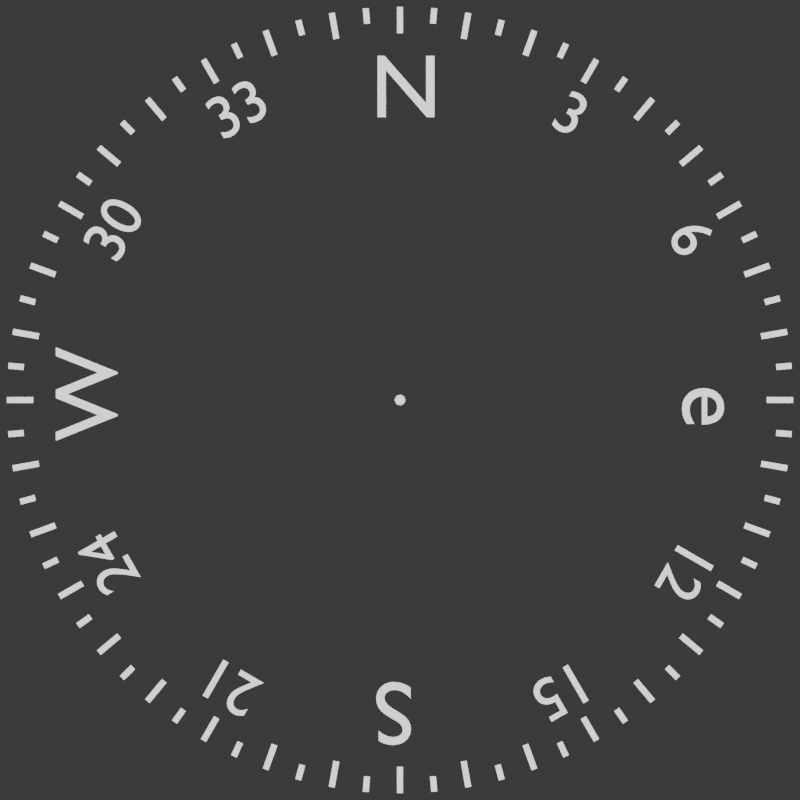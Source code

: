 # Source: HSI-RoseCompass.blend  (saved by Blender 4.5.90; exported with 4.5.12 LTS)
import bpy
from mathutils import Matrix  # noqa: F401  (used for matrix-valued properties, if any)

bpy.ops.wm.read_factory_settings(use_empty=True)
scene = bpy.context.scene
scene.name = 'Scene'

# ---- collections
col_main = bpy.data.collections.new('Main'); scene.collection.children.link(col_main)
col_lights = bpy.data.collections.new('Lights'); col_main.children.link(col_lights)

# ---- materials (node trees are filled in below, after node groups)
mat_gaugetext = bpy.data.materials.new('GaugeText')

# ---- material node trees

# ---- world
world_world = bpy.data.worlds.new('World'); scene.world = world_world
world_world.use_nodes = True; world_world.node_tree.nodes.clear()
_N = world_world.node_tree.nodes; _L = world_world.node_tree.links
n0 = _N.new('ShaderNodeOutputWorld'); n0.name = 'World Output'; n0.location = (300, 300)
n1 = _N.new('ShaderNodeBackground'); n1.name = 'Background'; n1.location = (10, 300)
n1.inputs[0].default_value = (0.05088, 0.05088, 0.05088, 1.0)
_L.new(n1.outputs[0], n0.inputs[0])
n0.is_active_output = True
world_world.color = (0.05088, 0.05088, 0.05088)
world_world.sun_shadow_jitter_overblur = 0.0

# ---- cameras
cam_camera = bpy.data.cameras.new('Camera')
cam_camera.type = 'ORTHO'
cam_camera.clip_end = 100.0
cam_camera.ortho_scale = 0.0763

# ---- lights
light_area_011 = bpy.data.lights.new('Area.011', 'AREA')
light_area_011.energy = 2000.0
light_area_011.size = 1.0
light_area_011.size_y = 1.0

# ---- meshes
me_plane = bpy.data.meshes.new('Plane')
me_plane.from_pydata([(-0.3048, -0.3048, 0.0), (0.3048, -0.3048, 0.0), (-0.3048, 0.3048, 0.0), (0.3048, 0.3048, 0.0)], [], [(0, 1, 3, 2)])
_uv = me_plane.uv_layers.new(name='UVMap')
_uv.uv.foreach_set('vector', [0.0, 0.0, 1.0, 0.0, 1.0, 1.0, 0.0, 1.0])
me_plane.update()
me_plane_006 = bpy.data.meshes.new('Plane.006')
me_plane_006.from_pydata([(-0.3048, 8.469, 0.0), (0.3048, 8.469, 0.0), (-0.3048, 9.078, 0.0), (0.3048, 9.078, 0.0), (6.173, 8.352, 0.0), (6.773, 8.328, 0.0), (6.639, 8.952, 0.0), (7.239, 8.928, 0.0), (12.46, 7.982, 0.0), (13.04, 7.934, 0.0), (13.38, 8.554, 0.0), (13.95, 8.507, 0.0), (18.37, 7.369, 0.0), (18.9, 7.299, 0.0), (19.72, 7.897, 0.0), (20.24, 7.827, 0.0), (23.73, 6.532, 0.0), (24.19, 6.443, 0.0), (25.45, 6.999, 0.0), (25.92, 6.91, 0.0), (28.36, 5.497, 0.0), (28.75, 5.39, 0.0), (30.42, 5.888, 0.0), (30.81, 5.782, 0.0), (32.13, 4.294, 0.0), (32.44, 4.174, 0.0), (34.45, 4.599, 0.0), (34.76, 4.479, 0.0), (34.93, 2.961, 0.0), (35.13, 2.831, 0.0), (37.45, 3.17, 0.0), (37.66, 3.04, 0.0), (36.66, 1.539, 0.0), (36.76, 1.402, 0.0), (39.3, 1.645, 0.0), (39.41, 1.508, 0.0), (37.28, 0.06924, 0.0), (37.28, -0.06925, 0.0), (39.96, 0.06924, 0.0), (39.96, -0.06925, 0.0), (36.76, -1.402, 0.0), (36.66, -1.539, 0.0), (39.41, -1.508, 0.0), (39.3, -1.645, 0.0), (35.13, -2.831, 0.0), (34.93, -2.961, 0.0), (37.66, -3.04, 0.0), (37.45, -3.17, 0.0), (32.44, -4.174, 0.0), (32.13, -4.294, 0.0), (34.76, -4.479, 0.0), (34.45, -4.599, 0.0), (28.75, -5.39, 0.0), (28.36, -5.497, 0.0), (30.81, -5.782, 0.0), (30.42, -5.888, 0.0), (24.19, -6.443, 0.0), (23.73, -6.532, 0.0), (25.92, -6.91, 0.0), (25.45, -6.999, 0.0), (18.9, -7.299, 0.0), (18.37, -7.369, 0.0), (20.24, -7.827, 0.0), (19.72, -7.897, 0.0), (13.04, -7.934, 0.0), (12.46, -7.982, 0.0), (13.95, -8.507, 0.0), (13.38, -8.554, 0.0), (6.773, -8.328, 0.0), (6.173, -8.352, 0.0), (7.239, -8.928, 0.0), (6.639, -8.952, 0.0), (0.3048, -8.469, 0.0), (-0.3048, -8.469, 0.0), (0.3048, -9.078, 0.0), (-0.3048, -9.078, 0.0), (-6.173, -8.352, 0.0), (-6.773, -8.328, 0.0), (-6.639, -8.952, 0.0), (-7.239, -8.928, 0.0), (-12.46, -7.982, 0.0), (-13.04, -7.934, 0.0), (-13.38, -8.554, 0.0), (-13.95, -8.507, 0.0), (-18.37, -7.369, 0.0), (-18.9, -7.299, 0.0), (-19.72, -7.897, 0.0), (-20.24, -7.827, 0.0), (-23.73, -6.532, 0.0), (-24.19, -6.443, 0.0), (-25.45, -6.999, 0.0), (-25.92, -6.91, 0.0), (-28.36, -5.497, 0.0), (-28.75, -5.39, 0.0), (-30.42, -5.888, 0.0), (-30.81, -5.782, 0.0), (-32.13, -4.294, 0.0), (-32.44, -4.174, 0.0), (-34.45, -4.599, 0.0), (-34.76, -4.479, 0.0), (-34.93, -2.961, 0.0), (-35.13, -2.831, 0.0), (-37.45, -3.17, 0.0), (-37.66, -3.04, 0.0), (-36.66, -1.539, 0.0), (-36.76, -1.402, 0.0), (-39.3, -1.645, 0.0), (-39.41, -1.508, 0.0), (-37.28, -0.06925, 0.0), (-37.28, 0.06924, 0.0), (-39.96, -0.06925, 0.0), (-39.96, 0.06924, 0.0), (-36.76, 1.402, 0.0), (-36.66, 1.539, 0.0), (-39.41, 1.508, 0.0), (-39.3, 1.645, 0.0), (-35.13, 2.831, 0.0), (-34.93, 2.961, 0.0), (-37.66, 3.04, 0.0), (-37.45, 3.17, 0.0), (-32.44, 4.174, 0.0), (-32.13, 4.294, 0.0), (-34.76, 4.479, 0.0), (-34.45, 4.599, 0.0), (-28.75, 5.39, 0.0), (-28.36, 5.497, 0.0), (-30.81, 5.782, 0.0), (-30.42, 5.888, 0.0), (-24.19, 6.443, 0.0), (-23.73, 6.532, 0.0), (-25.92, 6.91, 0.0), (-25.45, 6.999, 0.0), (-18.9, 7.299, 0.0), (-18.37, 7.369, 0.0), (-20.24, 7.827, 0.0), (-19.72, 7.897, 0.0), (-13.04, 7.934, 0.0), (-12.46, 7.982, 0.0), (-13.95, 8.507, 0.0), (-13.38, 8.554, 0.0), (-6.773, 8.328, 0.0), (-6.173, 8.352, 0.0), (-7.239, 8.928, 0.0), (-6.639, 8.952, 0.0)], [], [(0, 1, 3, 2), (4, 5, 7, 6), (8, 9, 11, 10), (12, 13, 15, 14), (16, 17, 19, 18), (20, 21, 23, 22), (24, 25, 27, 26), (28, 29, 31, 30), (32, 33, 35, 34), (36, 37, 39, 38), (40, 41, 43, 42), (44, 45, 47, 46), (48, 49, 51, 50), (52, 53, 55, 54), (56, 57, 59, 58), (60, 61, 63, 62), (64, 65, 67, 66), (68, 69, 71, 70), (72, 73, 75, 74), (76, 77, 79, 78), (80, 81, 83, 82), (84, 85, 87, 86), (88, 89, 91, 90), (92, 93, 95, 94), (96, 97, 99, 98), (100, 101, 103, 102), (104, 105, 107, 106), (108, 109, 111, 110), (112, 113, 115, 114), (116, 117, 119, 118), (120, 121, 123, 122), (124, 125, 127, 126), (128, 129, 131, 130), (132, 133, 135, 134), (136, 137, 139, 138), (140, 141, 143, 142)])
_uv = me_plane_006.uv_layers.new(name='UVMap')
_uv.uv.foreach_set('vector', [0.0, 0.0, 1.0, 0.0, 1.0, 1.0, 0.0, 1.0, 0.0, 0.0, 1.0, 0.0, 1.0, 1.0, 0.0, 1.0, 0.0, 0.0, 1.0, 0.0, 1.0, 1.0, 0.0, 1.0, 0.0, 0.0, 1.0, 0.0, 1.0, 1.0, 0.0, 1.0, 0.0, 0.0, 1.0, 0.0, 1.0, 1.0, 0.0, 1.0, 0.0, 0.0, 1.0, 0.0, 1.0, 1.0, 0.0, 1.0, 0.0, 0.0, 1.0, 0.0, 1.0, 1.0, 0.0, 1.0, 0.0, 0.0, 1.0, 0.0, 1.0, 1.0, 0.0, 1.0, 0.0, 0.0, 1.0, 0.0, 1.0, 1.0, 0.0, 1.0, 0.0, 0.0, 1.0, 0.0, 1.0, 1.0, 0.0, 1.0, 0.0, 0.0, 1.0, 0.0, 1.0, 1.0, 0.0, 1.0, 0.0, 0.0, 1.0, 0.0, 1.0, 1.0, 0.0, 1.0, 0.0, 0.0, 1.0, 0.0, 1.0, 1.0, 0.0, 1.0, 0.0, 0.0, 1.0, 0.0, 1.0, 1.0, 0.0, 1.0, 0.0, 0.0, 1.0, 0.0, 1.0, 1.0, 0.0, 1.0, 0.0, 0.0, 1.0, 0.0, 1.0, 1.0, 0.0, 1.0, 0.0, 0.0, 1.0, 0.0, 1.0, 1.0, 0.0, 1.0, 0.0, 0.0, 1.0, 0.0, 1.0, 1.0, 0.0, 1.0, 0.0, 0.0, 1.0, 0.0, 1.0, 1.0, 0.0, 1.0, 0.0, 0.0, 1.0, 0.0, 1.0, 1.0, 0.0, 1.0, 0.0, 0.0, 1.0, 0.0, 1.0, 1.0, 0.0, 1.0, 0.0, 0.0, 1.0, 0.0, 1.0, 1.0, 0.0, 1.0, 0.0, 0.0, 1.0, 0.0, 1.0, 1.0, 0.0, 1.0, 0.0, 0.0, 1.0, 0.0, 1.0, 1.0, 0.0, 1.0, 0.0, 0.0, 1.0, 0.0, 1.0, 1.0, 0.0, 1.0, 0.0, 0.0, 1.0, 0.0, 1.0, 1.0, 0.0, 1.0, 0.0, 0.0, 1.0, 0.0, 1.0, 1.0, 0.0, 1.0, 0.0, 0.0, 1.0, 0.0, 1.0, 1.0, 0.0, 1.0, 0.0, 0.0, 1.0, 0.0, 1.0, 1.0, 0.0, 1.0, 0.0, 0.0, 1.0, 0.0, 1.0, 1.0, 0.0, 1.0, 0.0, 0.0, 1.0, 0.0, 1.0, 1.0, 0.0, 1.0, 0.0, 0.0, 1.0, 0.0, 1.0, 1.0, 0.0, 1.0, 0.0, 0.0, 1.0, 0.0, 1.0, 1.0, 0.0, 1.0, 0.0, 0.0, 1.0, 0.0, 1.0, 1.0, 0.0, 1.0, 0.0, 0.0, 1.0, 0.0, 1.0, 1.0, 0.0, 1.0, 0.0, 0.0, 1.0, 0.0, 1.0, 1.0, 0.0, 1.0])
me_plane_006.materials.append(mat_gaugetext)
me_plane_006.update()
me_plane_018 = bpy.data.meshes.new('Plane.018')
me_plane_018.from_pydata([(-0.3048, 14.86, 0.0), (0.3048, 14.86, 0.0), (-0.3048, 15.47, 0.0), (0.3048, 15.47, 0.0), (6.347, 14.65, 0.0), (6.948, 14.61, 0.0), (6.62, 15.25, 0.0), (7.221, 15.21, 0.0), (12.81, 14.0, 0.0), (13.38, 13.92, 0.0), (13.34, 14.57, 0.0), (13.92, 14.49, 0.0), (18.88, 12.92, 0.0), (19.4, 12.81, 0.0), (19.66, 13.45, 0.0), (20.19, 13.33, 0.0), (24.37, 11.46, 0.0), (24.84, 11.3, 0.0), (25.38, 11.92, 0.0), (25.85, 11.77, 0.0), (29.13, 9.64, 0.0), (29.52, 9.458, 0.0), (30.33, 10.03, 0.0), (30.72, 9.85, 0.0), (33.0, 7.53, 0.0), (33.31, 7.325, 0.0), (34.36, 7.835, 0.0), (34.67, 7.63, 0.0), (35.87, 5.192, 0.0), (36.08, 4.97, 0.0), (37.35, 5.401, 0.0), (37.55, 5.178, 0.0), (37.65, 2.696, 0.0), (37.75, 2.463, 0.0), (39.19, 2.802, 0.0), (39.3, 2.569, 0.0), (38.28, 0.1183, 0.0), (38.28, -0.1183, 0.0), (39.85, 0.1183, 0.0), (39.85, -0.1183, 0.0), (37.75, -2.463, 0.0), (37.65, -2.696, 0.0), (39.3, -2.569, 0.0), (39.19, -2.802, 0.0), (36.08, -4.97, 0.0), (35.87, -5.192, 0.0), (37.55, -5.178, 0.0), (37.35, -5.401, 0.0), (33.31, -7.325, 0.0), (33.0, -7.53, 0.0), (34.67, -7.63, 0.0), (34.36, -7.835, 0.0), (29.52, -9.458, 0.0), (29.13, -9.64, 0.0), (30.72, -9.85, 0.0), (30.33, -10.03, 0.0), (24.84, -11.3, 0.0), (24.37, -11.46, 0.0), (25.85, -11.77, 0.0), (25.38, -11.92, 0.0), (19.4, -12.81, 0.0), (18.88, -12.92, 0.0), (20.19, -13.33, 0.0), (19.66, -13.45, 0.0), (13.38, -13.92, 0.0), (12.81, -14.0, 0.0), (13.92, -14.49, 0.0), (13.34, -14.57, 0.0), (6.948, -14.61, 0.0), (6.347, -14.65, 0.0), (7.221, -15.21, 0.0), (6.62, -15.25, 0.0), (0.3048, -14.86, 0.0), (-0.3048, -14.86, 0.0), (0.3048, -15.47, 0.0), (-0.3048, -15.47, 0.0), (-6.347, -14.65, 0.0), (-6.948, -14.61, 0.0), (-6.62, -15.25, 0.0), (-7.221, -15.21, 0.0), (-12.81, -14.0, 0.0), (-13.38, -13.92, 0.0), (-13.34, -14.57, 0.0), (-13.92, -14.49, 0.0), (-18.88, -12.92, 0.0), (-19.4, -12.81, 0.0), (-19.66, -13.45, 0.0), (-20.19, -13.33, 0.0), (-24.37, -11.46, 0.0), (-24.84, -11.3, 0.0), (-25.38, -11.92, 0.0), (-25.85, -11.77, 0.0), (-29.13, -9.64, 0.0), (-29.52, -9.458, 0.0), (-30.33, -10.03, 0.0), (-30.72, -9.85, 0.0), (-33.0, -7.53, 0.0), (-33.31, -7.325, 0.0), (-34.36, -7.835, 0.0), (-34.67, -7.63, 0.0), (-35.87, -5.192, 0.0), (-36.08, -4.97, 0.0), (-37.35, -5.401, 0.0), (-37.55, -5.178, 0.0), (-37.65, -2.696, 0.0), (-37.75, -2.463, 0.0), (-39.19, -2.802, 0.0), (-39.3, -2.569, 0.0), (-38.28, -0.1183, 0.0), (-38.28, 0.1183, 0.0), (-39.85, -0.1183, 0.0), (-39.85, 0.1183, 0.0), (-37.75, 2.463, 0.0), (-37.65, 2.696, 0.0), (-39.3, 2.569, 0.0), (-39.19, 2.802, 0.0), (-36.08, 4.97, 0.0), (-35.87, 5.192, 0.0), (-37.55, 5.178, 0.0), (-37.35, 5.401, 0.0), (-33.31, 7.325, 0.0), (-33.0, 7.53, 0.0), (-34.67, 7.63, 0.0), (-34.36, 7.835, 0.0), (-29.52, 9.458, 0.0), (-29.13, 9.64, 0.0), (-30.72, 9.85, 0.0), (-30.33, 10.03, 0.0), (-24.84, 11.3, 0.0), (-24.37, 11.46, 0.0), (-25.85, 11.77, 0.0), (-25.38, 11.92, 0.0), (-19.4, 12.81, 0.0), (-18.88, 12.92, 0.0), (-20.19, 13.33, 0.0), (-19.66, 13.45, 0.0), (-13.38, 13.92, 0.0), (-12.81, 14.0, 0.0), (-13.92, 14.49, 0.0), (-13.34, 14.57, 0.0), (-6.948, 14.61, 0.0), (-6.347, 14.65, 0.0), (-7.221, 15.21, 0.0), (-6.62, 15.25, 0.0)], [], [(0, 1, 3, 2), (4, 5, 7, 6), (8, 9, 11, 10), (12, 13, 15, 14), (16, 17, 19, 18), (20, 21, 23, 22), (24, 25, 27, 26), (28, 29, 31, 30), (32, 33, 35, 34), (36, 37, 39, 38), (40, 41, 43, 42), (44, 45, 47, 46), (48, 49, 51, 50), (52, 53, 55, 54), (56, 57, 59, 58), (60, 61, 63, 62), (64, 65, 67, 66), (68, 69, 71, 70), (72, 73, 75, 74), (76, 77, 79, 78), (80, 81, 83, 82), (84, 85, 87, 86), (88, 89, 91, 90), (92, 93, 95, 94), (96, 97, 99, 98), (100, 101, 103, 102), (104, 105, 107, 106), (108, 109, 111, 110), (112, 113, 115, 114), (116, 117, 119, 118), (120, 121, 123, 122), (124, 125, 127, 126), (128, 129, 131, 130), (132, 133, 135, 134), (136, 137, 139, 138), (140, 141, 143, 142)])
_uv = me_plane_018.uv_layers.new(name='UVMap')
_uv.uv.foreach_set('vector', [0.0, 0.0, 1.0, 0.0, 1.0, 1.0, 0.0, 1.0, 0.0, 0.0, 1.0, 0.0, 1.0, 1.0, 0.0, 1.0, 0.0, 0.0, 1.0, 0.0, 1.0, 1.0, 0.0, 1.0, 0.0, 0.0, 1.0, 0.0, 1.0, 1.0, 0.0, 1.0, 0.0, 0.0, 1.0, 0.0, 1.0, 1.0, 0.0, 1.0, 0.0, 0.0, 1.0, 0.0, 1.0, 1.0, 0.0, 1.0, 0.0, 0.0, 1.0, 0.0, 1.0, 1.0, 0.0, 1.0, 0.0, 0.0, 1.0, 0.0, 1.0, 1.0, 0.0, 1.0, 0.0, 0.0, 1.0, 0.0, 1.0, 1.0, 0.0, 1.0, 0.0, 0.0, 1.0, 0.0, 1.0, 1.0, 0.0, 1.0, 0.0, 0.0, 1.0, 0.0, 1.0, 1.0, 0.0, 1.0, 0.0, 0.0, 1.0, 0.0, 1.0, 1.0, 0.0, 1.0, 0.0, 0.0, 1.0, 0.0, 1.0, 1.0, 0.0, 1.0, 0.0, 0.0, 1.0, 0.0, 1.0, 1.0, 0.0, 1.0, 0.0, 0.0, 1.0, 0.0, 1.0, 1.0, 0.0, 1.0, 0.0, 0.0, 1.0, 0.0, 1.0, 1.0, 0.0, 1.0, 0.0, 0.0, 1.0, 0.0, 1.0, 1.0, 0.0, 1.0, 0.0, 0.0, 1.0, 0.0, 1.0, 1.0, 0.0, 1.0, 0.0, 0.0, 1.0, 0.0, 1.0, 1.0, 0.0, 1.0, 0.0, 0.0, 1.0, 0.0, 1.0, 1.0, 0.0, 1.0, 0.0, 0.0, 1.0, 0.0, 1.0, 1.0, 0.0, 1.0, 0.0, 0.0, 1.0, 0.0, 1.0, 1.0, 0.0, 1.0, 0.0, 0.0, 1.0, 0.0, 1.0, 1.0, 0.0, 1.0, 0.0, 0.0, 1.0, 0.0, 1.0, 1.0, 0.0, 1.0, 0.0, 0.0, 1.0, 0.0, 1.0, 1.0, 0.0, 1.0, 0.0, 0.0, 1.0, 0.0, 1.0, 1.0, 0.0, 1.0, 0.0, 0.0, 1.0, 0.0, 1.0, 1.0, 0.0, 1.0, 0.0, 0.0, 1.0, 0.0, 1.0, 1.0, 0.0, 1.0, 0.0, 0.0, 1.0, 0.0, 1.0, 1.0, 0.0, 1.0, 0.0, 0.0, 1.0, 0.0, 1.0, 1.0, 0.0, 1.0, 0.0, 0.0, 1.0, 0.0, 1.0, 1.0, 0.0, 1.0, 0.0, 0.0, 1.0, 0.0, 1.0, 1.0, 0.0, 1.0, 0.0, 0.0, 1.0, 0.0, 1.0, 1.0, 0.0, 1.0, 0.0, 0.0, 1.0, 0.0, 1.0, 1.0, 0.0, 1.0, 0.0, 0.0, 1.0, 0.0, 1.0, 1.0, 0.0, 1.0, 0.0, 0.0, 1.0, 0.0, 1.0, 1.0, 0.0, 1.0])
me_plane_018.materials.append(mat_gaugetext)
me_plane_018.update()
me_circle_003 = bpy.data.meshes.new('Circle.003')
me_circle_003.from_pydata([(0.0, 0.3048, 0.0), (-0.05946, 0.2989, 0.0), (-0.1166, 0.2816, 0.0), (-0.1693, 0.2534, 0.0), (-0.2155, 0.2155, 0.0), (-0.2534, 0.1693, 0.0), (-0.2816, 0.1166, 0.0), (-0.2989, 0.05946, 0.0), (-0.3048, 0.0, 0.0), (-0.2989, -0.05946, 0.0), (-0.2816, -0.1166, 0.0), (-0.2534, -0.1693, 0.0), (-0.2155, -0.2155, 0.0), (-0.1693, -0.2534, 0.0), (-0.1166, -0.2816, 0.0), (-0.05946, -0.2989, 0.0), (0.0, -0.3048, 0.0), (0.05946, -0.2989, 0.0), (0.1166, -0.2816, 0.0), (0.1693, -0.2534, 0.0), (0.2155, -0.2155, 0.0), (0.2534, -0.1693, 0.0), (0.2816, -0.1166, 0.0), (0.2989, -0.05946, 0.0), (0.3048, 0.0, 0.0), (0.2989, 0.05946, 0.0), (0.2816, 0.1166, 0.0), (0.2534, 0.1693, 0.0), (0.2155, 0.2155, 0.0), (0.1693, 0.2534, 0.0), (0.1166, 0.2816, 0.0), (0.05946, 0.2989, 0.0)], [], [(1, 2, 3, 4, 5, 6, 7, 8, 9, 10, 11, 12, 13, 14, 15, 16, 17, 18, 19, 20, 21, 22, 23, 24, 25, 26, 27, 28, 29, 30, 31, 0)])
_uv = me_circle_003.uv_layers.new(name='UVMap')
_uv.uv.foreach_set('vector', [0.0, 0.0, 0.0, 0.0, 0.0, 0.0, 0.0, 0.0, 0.0, 0.0, 0.0, 0.0, 0.0, 0.0, 0.0, 0.0, 0.0, 0.0, 0.0, 0.0, 0.0, 0.0, 0.0, 0.0, 0.0, 0.0, 0.0, 0.0, 0.0, 0.0, 0.0, 0.0, 0.0, 0.0, 0.0, 0.0, 0.0, 0.0, 0.0, 0.0, 0.0, 0.0, 0.0, 0.0, 0.0, 0.0, 0.0, 0.0, 0.0, 0.0, 0.0, 0.0, 0.0, 0.0, 0.0, 0.0, 0.0, 0.0, 0.0, 0.0, 0.0, 0.0, 0.0, 0.0])
me_circle_003.materials.append(mat_gaugetext)
me_circle_003.update()

# ---- curves / text
txt_text = bpy.data.curves.new('Text', 'FONT')
txt_text.dimensions = '2D'
txt_text.body = 'N'
txt_text.materials.append(mat_gaugetext)
txt_text.align_x = 'CENTER'
txt_text.align_y = 'CENTER'
txt_text_001 = bpy.data.curves.new('Text.001', 'FONT')
txt_text_001.dimensions = '2D'
txt_text_001.body = 'e'
txt_text_001.materials.append(mat_gaugetext)
txt_text_001.align_x = 'CENTER'
txt_text_001.align_y = 'CENTER'
txt_text_002 = bpy.data.curves.new('Text.002', 'FONT')
txt_text_002.dimensions = '2D'
txt_text_002.body = 'S'
txt_text_002.materials.append(mat_gaugetext)
txt_text_002.align_x = 'CENTER'
txt_text_002.align_y = 'CENTER'
txt_text_003 = bpy.data.curves.new('Text.003', 'FONT')
txt_text_003.dimensions = '2D'
txt_text_003.body = 'W'
txt_text_003.materials.append(mat_gaugetext)
txt_text_003.align_x = 'CENTER'
txt_text_003.align_y = 'CENTER'
txt_text_004 = bpy.data.curves.new('Text.004', 'FONT')
txt_text_004.dimensions = '2D'
txt_text_004.body = '3'
txt_text_004.materials.append(mat_gaugetext)
txt_text_004.align_x = 'CENTER'
txt_text_004.align_y = 'CENTER'
txt_text_004.size = 0.005795
txt_text_005 = bpy.data.curves.new('Text.005', 'FONT')
txt_text_005.dimensions = '2D'
txt_text_005.body = '3'
txt_text_005.materials.append(mat_gaugetext)
txt_text_005.align_x = 'CENTER'
txt_text_005.align_y = 'CENTER'
txt_text_006 = bpy.data.curves.new('Text.006', 'FONT')
txt_text_006.dimensions = '2D'
txt_text_006.body = '6'
txt_text_006.materials.append(mat_gaugetext)
txt_text_006.align_x = 'CENTER'
txt_text_006.align_y = 'CENTER'
txt_text_007 = bpy.data.curves.new('Text.007', 'FONT')
txt_text_007.dimensions = '2D'
txt_text_007.body = '12'
txt_text_007.materials.append(mat_gaugetext)
txt_text_007.align_x = 'CENTER'
txt_text_007.align_y = 'CENTER'
txt_text_008 = bpy.data.curves.new('Text.008', 'FONT')
txt_text_008.dimensions = '2D'
txt_text_008.body = '15'
txt_text_008.materials.append(mat_gaugetext)
txt_text_008.align_x = 'CENTER'
txt_text_008.align_y = 'CENTER'
txt_text_009 = bpy.data.curves.new('Text.009', 'FONT')
txt_text_009.dimensions = '2D'
txt_text_009.body = '21'
txt_text_009.materials.append(mat_gaugetext)
txt_text_009.align_x = 'CENTER'
txt_text_009.align_y = 'CENTER'
txt_text_010 = bpy.data.curves.new('Text.010', 'FONT')
txt_text_010.dimensions = '2D'
txt_text_010.body = '24'
txt_text_010.materials.append(mat_gaugetext)
txt_text_010.align_x = 'CENTER'
txt_text_010.align_y = 'CENTER'
txt_text_011 = bpy.data.curves.new('Text.011', 'FONT')
txt_text_011.dimensions = '2D'
txt_text_011.body = '30'
txt_text_011.materials.append(mat_gaugetext)
txt_text_011.align_x = 'CENTER'
txt_text_011.align_y = 'CENTER'
txt_text_012 = bpy.data.curves.new('Text.012', 'FONT')
txt_text_012.dimensions = '2D'
txt_text_012.body = '33'
txt_text_012.materials.append(mat_gaugetext)
txt_text_012.align_x = 'CENTER'
txt_text_012.align_y = 'CENTER'

# ---- objects
ob_plane = bpy.data.objects.new('Plane', me_plane)
ob_camera = bpy.data.objects.new('Camera', cam_camera)
ob_text = bpy.data.objects.new('Text', txt_text)
ob_text_001 = bpy.data.objects.new('Text.001', txt_text_001)
ob_text_002 = bpy.data.objects.new('Text.002', txt_text_002)
ob_text_003 = bpy.data.objects.new('Text.003', txt_text_003)
ob_mainticks = bpy.data.objects.new('MainTicks', me_plane_006)
ob_secondaryticks = bpy.data.objects.new('SecondaryTicks', me_plane_018)
ob_text_004 = bpy.data.objects.new('Text.004', txt_text_004)
ob_text_005 = bpy.data.objects.new('Text.005', txt_text_005)
ob_text_006 = bpy.data.objects.new('Text.006', txt_text_006)
ob_text_007 = bpy.data.objects.new('Text.007', txt_text_007)
ob_text_008 = bpy.data.objects.new('Text.008', txt_text_008)
ob_text_009 = bpy.data.objects.new('Text.009', txt_text_009)
ob_text_010 = bpy.data.objects.new('Text.010', txt_text_010)
ob_text_011 = bpy.data.objects.new('Text.011', txt_text_011)
ob_text_012 = bpy.data.objects.new('Text.012', txt_text_012)
ob_rccenter = bpy.data.objects.new('RCCenter', me_circle_003)
ob_arealightleft_005 = bpy.data.objects.new('AreaLightLeft.005', light_area_011)
ob_arealightright_005 = bpy.data.objects.new('AreaLightRight.005', light_area_011)

# ---- transforms, parenting, visibility, modifiers, constraints
ob_plane.location = (0.0, 0.0, 0.0)
ob_plane.scale = (0.125, 0.125, 0.1276)
ob_plane.hide_render = True
ob_camera.location = (0.0, 0.0, 1.908)
ob_camera.lock_rotations_4d = False
ob_camera.empty_display_type = 'ARROWS'
ob_camera.color = (0.0, 0.0, 0.0, 0.0)
ob_camera.hide_render = True
ob_camera.display_type = 'WIRE'
ob_camera.lineart.crease_threshold = 0.0
ob_text.location = (0.0005769, 0.02955, 0.0)
ob_text.scale = (0.008568, 0.008568, 0.008568)
ob_text_001.location = (0.02955, -0.0005769, 0.0)
ob_text_001.rotation_euler = (0.0, -0.0, -1.571)
ob_text_001.scale = (0.008568, 0.008568, 0.008568)
ob_text_002.location = (-0.0005769, -0.02955, 0.0)
ob_text_002.rotation_euler = (0.0, -0.0, -3.142)
ob_text_002.scale = (0.008568, 0.008568, 0.008568)
ob_text_003.location = (-0.02955, 0.0005769, 0.0)
ob_text_003.rotation_euler = (0.0, -0.0, -4.712)
ob_text_003.scale = (0.008568, 0.008568, 0.008568)
ob_mainticks.location = (3.778e-09, 1.118e-08, 0.0)
ob_mainticks.scale = (0.0009383, 0.00413, 0.004199)
ob_secondaryticks.location = (4.424e-09, -3.725e-09, 0.0)
ob_secondaryticks.rotation_euler = (0.0, -0.0, -0.08727)
ob_secondaryticks.scale = (0.0009409, 0.002425, 0.002425)
ob_text_004.location = (0.01621, 0.02713, 0.0002462)
ob_text_004.rotation_euler = (0.0, -0.0, -0.5236)
ob_text_005.location = (0.01621, 0.02713, 0.0)
ob_text_005.rotation_euler = (0.0, -0.0, -0.5236)
ob_text_005.scale = (0.005795, 0.005795, 0.005795)
ob_text_006.location = (0.0276, 0.01539, 0.0)
ob_text_006.rotation_euler = (0.0, -0.0, -1.047)
ob_text_006.scale = (0.005795, 0.005795, 0.005795)
ob_text_007.location = (0.02713, -0.01621, 0.0)
ob_text_007.rotation_euler = (0.0, -0.0, -2.094)
ob_text_007.scale = (0.005795, 0.005795, 0.005795)
ob_text_008.location = (0.01539, -0.0276, 0.0)
ob_text_008.rotation_euler = (0.0, -0.0, -2.618)
ob_text_008.scale = (0.005795, 0.005795, 0.005795)
ob_text_009.location = (-0.01621, -0.02713, 0.0)
ob_text_009.rotation_euler = (0.0, -0.0, -3.665)
ob_text_009.scale = (0.005795, 0.005795, 0.005795)
ob_text_010.location = (-0.0276, -0.01539, 0.0)
ob_text_010.rotation_euler = (0.0, -0.0, -4.189)
ob_text_010.scale = (0.005795, 0.005795, 0.005795)
ob_text_011.location = (-0.02713, 0.01621, 0.0)
ob_text_011.rotation_euler = (0.0, -0.0, -5.236)
ob_text_011.scale = (0.005795, 0.005795, 0.005795)
ob_text_012.location = (-0.01539, 0.0276, 0.0)
ob_text_012.rotation_euler = (0.0, -0.0, -5.76)
ob_text_012.scale = (0.005795, 0.005795, 0.005795)
ob_rccenter.location = (0.0, 0.0, 0.0)
ob_rccenter.scale = (0.001615, 0.001615, 0.001615)
ob_arealightleft_005.location = (-3.512, 6.607, 5.883)
ob_arealightleft_005.rotation_euler = (6285.0, 2.628e-05, 0.467)
ob_arealightleft_005.scale = (-3.205, -13.9, -3.276)
ob_arealightright_005.location = (2.986, 6.519, 5.766)
ob_arealightright_005.rotation_euler = (6288.0, -1.305e-07, -0.3692)
ob_arealightright_005.scale = (2.894, 12.55, 2.958)

# ---- collection membership
scene.collection.objects.link(ob_plane)
scene.collection.objects.link(ob_camera)
col_main.objects.link(ob_text)
col_main.objects.link(ob_text_001)
col_main.objects.link(ob_text_002)
col_main.objects.link(ob_text_003)
col_main.objects.link(ob_mainticks)
col_main.objects.link(ob_secondaryticks)
col_main.objects.link(ob_text_004)
col_main.objects.link(ob_text_005)
col_main.objects.link(ob_text_006)
col_main.objects.link(ob_text_007)
col_main.objects.link(ob_text_008)
col_main.objects.link(ob_text_009)
col_main.objects.link(ob_text_010)
col_main.objects.link(ob_text_011)
col_main.objects.link(ob_text_012)
col_main.objects.link(ob_rccenter)
col_lights.objects.link(ob_arealightleft_005)
col_lights.objects.link(ob_arealightright_005)

# ---- scene / render settings (as saved in the file)
scene.camera = ob_camera
scene.frame_start = 1; scene.frame_end = 250; scene.frame_set(5)
scene.render.engine = 'CYCLES'
scene.render.resolution_x = 600
scene.render.resolution_y = 600
scene.render.film_transparent = True
bpy.context.view_layer.update()
